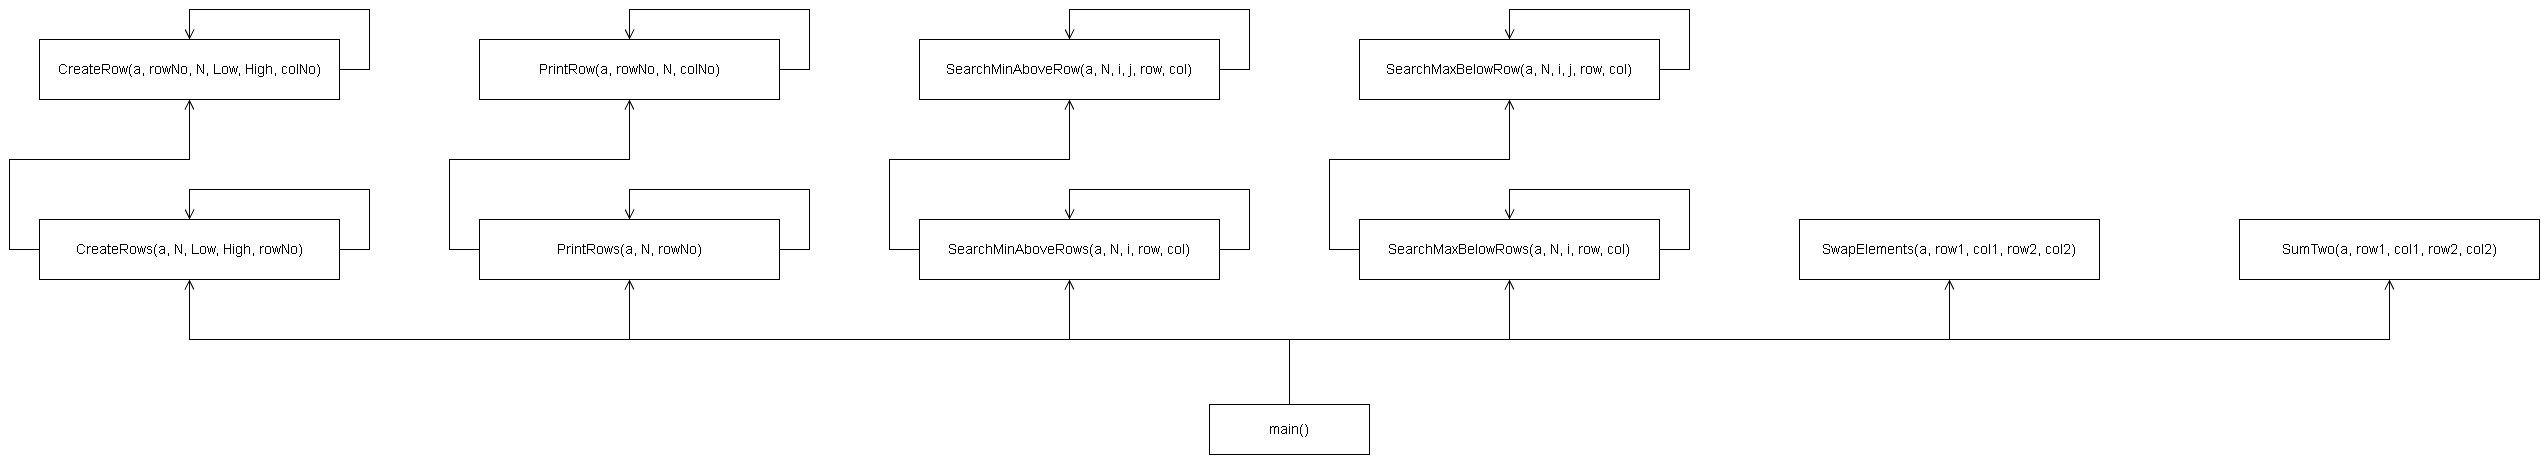

The diagram above was exported from draw.io. Its source (the exported page's mxGraphModel, read from the mxfile embedded in the PNG):
<mxGraphModel dx="2575" dy="1425" grid="0" gridSize="10" guides="1" tooltips="1" connect="1" arrows="1" fold="1" page="1" pageScale="1" pageWidth="2630" pageHeight="685" background="light-dark(#FFFFFF,#FFFFFF)" math="0" shadow="0">
  <root>
    <mxCell id="0" />
    <mxCell id="1" parent="0" />
    <mxCell id="sm" parent="1" style="rounded=0;whiteSpace=wrap;html=1;fontSize=14;strokeColor=light-dark(#000000,#000000);fillColor=light-dark(#FFFFFF,#FFFFFF);fontColor=light-dark(#000000,#000000);" value="main()" vertex="1">
      <mxGeometry height="50" width="160" x="1220" y="555" as="geometry" />
    </mxCell>
    <mxCell id="sa0" parent="1" style="rounded=0;whiteSpace=wrap;html=1;fontSize=14;strokeColor=light-dark(#000000,#000000);fillColor=light-dark(#FFFFFF,#FFFFFF);fontColor=light-dark(#000000,#000000);" value="CreateRows(a, N, Low, High, rowNo)" vertex="1">
      <mxGeometry height="60" width="300" x="50" y="370" as="geometry" />
    </mxCell>
    <mxCell id="sa1" parent="1" style="rounded=0;whiteSpace=wrap;html=1;fontSize=14;strokeColor=light-dark(#000000,#000000);fillColor=light-dark(#FFFFFF,#FFFFFF);fontColor=light-dark(#000000,#000000);" value="PrintRows(a, N, rowNo)" vertex="1">
      <mxGeometry height="60" width="300" x="490" y="370" as="geometry" />
    </mxCell>
    <mxCell id="sa2" parent="1" style="rounded=0;whiteSpace=wrap;html=1;fontSize=14;strokeColor=light-dark(#000000,#000000);fillColor=light-dark(#FFFFFF,#FFFFFF);fontColor=light-dark(#000000,#000000);" value="SearchMinAboveRows(a, N, i, row, col)" vertex="1">
      <mxGeometry height="60" width="300" x="930" y="370" as="geometry" />
    </mxCell>
    <mxCell id="sa3" parent="1" style="rounded=0;whiteSpace=wrap;html=1;fontSize=14;strokeColor=light-dark(#000000,#000000);fillColor=light-dark(#FFFFFF,#FFFFFF);fontColor=light-dark(#000000,#000000);" value="SearchMaxBelowRows(a, N, i, row, col)" vertex="1">
      <mxGeometry height="60" width="300" x="1370" y="370" as="geometry" />
    </mxCell>
    <mxCell id="sa4" parent="1" style="rounded=0;whiteSpace=wrap;html=1;fontSize=14;strokeColor=light-dark(#000000,#000000);fillColor=light-dark(#FFFFFF,#FFFFFF);fontColor=light-dark(#000000,#000000);" value="SwapElements(a, row1, col1, row2, col2)" vertex="1">
      <mxGeometry height="60" width="300" x="1810" y="370" as="geometry" />
    </mxCell>
    <mxCell id="sa5" parent="1" style="rounded=0;whiteSpace=wrap;html=1;fontSize=14;strokeColor=light-dark(#000000,#000000);fillColor=light-dark(#FFFFFF,#FFFFFF);fontColor=light-dark(#000000,#000000);" value="SumTwo(a, row1, col1, row2, col2)" vertex="1">
      <mxGeometry height="60" width="300" x="2250" y="370" as="geometry" />
    </mxCell>
    <mxCell id="sb0" parent="1" style="rounded=0;whiteSpace=wrap;html=1;fontSize=14;strokeColor=light-dark(#000000,#000000);fillColor=light-dark(#FFFFFF,#FFFFFF);fontColor=light-dark(#000000,#000000);" value="CreateRow(a, rowNo, N, Low, High, colNo)" vertex="1">
      <mxGeometry height="60" width="300" x="50" y="190" as="geometry" />
    </mxCell>
    <mxCell id="sb1" parent="1" style="rounded=0;whiteSpace=wrap;html=1;fontSize=14;strokeColor=light-dark(#000000,#000000);fillColor=light-dark(#FFFFFF,#FFFFFF);fontColor=light-dark(#000000,#000000);" value="PrintRow(a, rowNo, N, colNo)" vertex="1">
      <mxGeometry height="60" width="300" x="490" y="190" as="geometry" />
    </mxCell>
    <mxCell id="sb2" parent="1" style="rounded=0;whiteSpace=wrap;html=1;fontSize=14;strokeColor=light-dark(#000000,#000000);fillColor=light-dark(#FFFFFF,#FFFFFF);fontColor=light-dark(#000000,#000000);" value="SearchMinAboveRow(a, N, i, j, row, col)" vertex="1">
      <mxGeometry height="60" width="300" x="930" y="190" as="geometry" />
    </mxCell>
    <mxCell id="sb3" parent="1" style="rounded=0;whiteSpace=wrap;html=1;fontSize=14;strokeColor=light-dark(#000000,#000000);fillColor=light-dark(#FFFFFF,#FFFFFF);fontColor=light-dark(#000000,#000000);" value="SearchMaxBelowRow(a, N, i, j, row, col)" vertex="1">
      <mxGeometry height="60" width="300" x="1370" y="190" as="geometry" />
    </mxCell>
    <mxCell id="s_edge0" edge="1" parent="1" source="sm" style="edgeStyle=orthogonalEdgeStyle;rounded=0;html=1;endArrow=open;endFill=0;endSize=8;strokeColor=light-dark(#000000,#000000);exitX=0.5;exitY=0;exitDx=0;exitDy=0;entryX=0.5;entryY=1;entryDx=0;entryDy=0;" target="sa0" value="">
      <mxGeometry relative="1" as="geometry">
        <Array as="points">
          <mxPoint x="1300" y="490" />
          <mxPoint x="200" y="490" />
        </Array>
      </mxGeometry>
    </mxCell>
    <mxCell id="s_edge1" edge="1" parent="1" source="sa0" style="edgeStyle=orthogonalEdgeStyle;rounded=0;html=1;endArrow=open;endFill=0;endSize=8;strokeColor=light-dark(#000000,#000000);exitX=1;exitY=0.5;exitDx=0;exitDy=0;entryX=0.5;entryY=0;entryDx=0;entryDy=0;" target="sa0" value="">
      <mxGeometry relative="1" as="geometry">
        <Array as="points">
          <mxPoint x="380" y="400" />
          <mxPoint x="380" y="340" />
          <mxPoint x="200" y="340" />
        </Array>
      </mxGeometry>
    </mxCell>
    <mxCell id="s_edge2" edge="1" parent="1" source="sm" style="edgeStyle=orthogonalEdgeStyle;rounded=0;html=1;endArrow=open;endFill=0;endSize=8;strokeColor=light-dark(#000000,#000000);exitX=0.5;exitY=0;exitDx=0;exitDy=0;entryX=0.5;entryY=1;entryDx=0;entryDy=0;" target="sa1" value="">
      <mxGeometry relative="1" as="geometry">
        <Array as="points">
          <mxPoint x="1300" y="490" />
          <mxPoint x="640" y="490" />
        </Array>
      </mxGeometry>
    </mxCell>
    <mxCell id="s_edge3" edge="1" parent="1" source="sa1" style="edgeStyle=orthogonalEdgeStyle;rounded=0;html=1;endArrow=open;endFill=0;endSize=8;strokeColor=light-dark(#000000,#000000);exitX=1;exitY=0.5;exitDx=0;exitDy=0;entryX=0.5;entryY=0;entryDx=0;entryDy=0;" target="sa1" value="">
      <mxGeometry relative="1" as="geometry">
        <Array as="points">
          <mxPoint x="820" y="400" />
          <mxPoint x="820" y="340" />
          <mxPoint x="640" y="340" />
        </Array>
      </mxGeometry>
    </mxCell>
    <mxCell id="s_edge4" edge="1" parent="1" source="sm" style="edgeStyle=orthogonalEdgeStyle;rounded=0;html=1;endArrow=open;endFill=0;endSize=8;strokeColor=light-dark(#000000,#000000);exitX=0.5;exitY=0;exitDx=0;exitDy=0;entryX=0.5;entryY=1;entryDx=0;entryDy=0;" target="sa2" value="">
      <mxGeometry relative="1" as="geometry">
        <Array as="points">
          <mxPoint x="1300" y="490" />
          <mxPoint x="1080" y="490" />
        </Array>
      </mxGeometry>
    </mxCell>
    <mxCell id="s_edge5" edge="1" parent="1" source="sa2" style="edgeStyle=orthogonalEdgeStyle;rounded=0;html=1;endArrow=open;endFill=0;endSize=8;strokeColor=light-dark(#000000,#000000);exitX=1;exitY=0.5;exitDx=0;exitDy=0;entryX=0.5;entryY=0;entryDx=0;entryDy=0;" target="sa2" value="">
      <mxGeometry relative="1" as="geometry">
        <Array as="points">
          <mxPoint x="1260" y="400" />
          <mxPoint x="1260" y="340" />
          <mxPoint x="1080" y="340" />
        </Array>
      </mxGeometry>
    </mxCell>
    <mxCell id="s_edge6" edge="1" parent="1" source="sm" style="edgeStyle=orthogonalEdgeStyle;rounded=0;html=1;endArrow=open;endFill=0;endSize=8;strokeColor=light-dark(#000000,#000000);exitX=0.5;exitY=0;exitDx=0;exitDy=0;entryX=0.5;entryY=1;entryDx=0;entryDy=0;" target="sa3" value="">
      <mxGeometry relative="1" as="geometry">
        <Array as="points">
          <mxPoint x="1300" y="490" />
          <mxPoint x="1520" y="490" />
        </Array>
      </mxGeometry>
    </mxCell>
    <mxCell id="s_edge7" edge="1" parent="1" source="sa3" style="edgeStyle=orthogonalEdgeStyle;rounded=0;html=1;endArrow=open;endFill=0;endSize=8;strokeColor=light-dark(#000000,#000000);exitX=1;exitY=0.5;exitDx=0;exitDy=0;entryX=0.5;entryY=0;entryDx=0;entryDy=0;" target="sa3" value="">
      <mxGeometry relative="1" as="geometry">
        <Array as="points">
          <mxPoint x="1700" y="400" />
          <mxPoint x="1700" y="340" />
          <mxPoint x="1520" y="340" />
        </Array>
      </mxGeometry>
    </mxCell>
    <mxCell id="s_edge8" edge="1" parent="1" source="sm" style="edgeStyle=orthogonalEdgeStyle;rounded=0;html=1;endArrow=open;endFill=0;endSize=8;strokeColor=light-dark(#000000,#000000);exitX=0.5;exitY=0;exitDx=0;exitDy=0;entryX=0.5;entryY=1;entryDx=0;entryDy=0;" target="sa4" value="">
      <mxGeometry relative="1" as="geometry">
        <Array as="points">
          <mxPoint x="1300" y="490" />
          <mxPoint x="1960" y="490" />
        </Array>
      </mxGeometry>
    </mxCell>
    <mxCell id="s_edge9" edge="1" parent="1" source="sm" style="edgeStyle=orthogonalEdgeStyle;rounded=0;html=1;endArrow=open;endFill=0;endSize=8;strokeColor=light-dark(#000000,#000000);exitX=0.5;exitY=0;exitDx=0;exitDy=0;entryX=0.5;entryY=1;entryDx=0;entryDy=0;" target="sa5" value="">
      <mxGeometry relative="1" as="geometry">
        <Array as="points">
          <mxPoint x="1300" y="490" />
          <mxPoint x="2400" y="490" />
        </Array>
      </mxGeometry>
    </mxCell>
    <mxCell id="s_edge10" edge="1" parent="1" source="sa0" style="edgeStyle=orthogonalEdgeStyle;rounded=0;html=1;endArrow=open;endFill=0;endSize=8;strokeColor=light-dark(#000000,#000000);exitX=0;exitY=0.5;exitDx=0;exitDy=0;entryX=0.5;entryY=1;entryDx=0;entryDy=0;" target="sb0" value="">
      <mxGeometry relative="1" as="geometry">
        <Array as="points">
          <mxPoint x="20" y="400" />
          <mxPoint x="20" y="310" />
          <mxPoint x="200" y="310" />
        </Array>
      </mxGeometry>
    </mxCell>
    <mxCell id="s_edge11" edge="1" parent="1" source="sb0" style="edgeStyle=orthogonalEdgeStyle;rounded=0;html=1;endArrow=open;endFill=0;endSize=8;strokeColor=light-dark(#000000,#000000);exitX=1;exitY=0.5;exitDx=0;exitDy=0;entryX=0.5;entryY=0;entryDx=0;entryDy=0;" target="sb0" value="">
      <mxGeometry relative="1" as="geometry">
        <Array as="points">
          <mxPoint x="380" y="220" />
          <mxPoint x="380" y="160" />
          <mxPoint x="200" y="160" />
        </Array>
      </mxGeometry>
    </mxCell>
    <mxCell id="s_edge12" edge="1" parent="1" source="sa1" style="edgeStyle=orthogonalEdgeStyle;rounded=0;html=1;endArrow=open;endFill=0;endSize=8;strokeColor=light-dark(#000000,#000000);exitX=0;exitY=0.5;exitDx=0;exitDy=0;entryX=0.5;entryY=1;entryDx=0;entryDy=0;" target="sb1" value="">
      <mxGeometry relative="1" as="geometry">
        <Array as="points">
          <mxPoint x="460" y="400" />
          <mxPoint x="460" y="310" />
          <mxPoint x="640" y="310" />
        </Array>
      </mxGeometry>
    </mxCell>
    <mxCell id="s_edge13" edge="1" parent="1" source="sb1" style="edgeStyle=orthogonalEdgeStyle;rounded=0;html=1;endArrow=open;endFill=0;endSize=8;strokeColor=light-dark(#000000,#000000);exitX=1;exitY=0.5;exitDx=0;exitDy=0;entryX=0.5;entryY=0;entryDx=0;entryDy=0;" target="sb1" value="">
      <mxGeometry relative="1" as="geometry">
        <Array as="points">
          <mxPoint x="820" y="220" />
          <mxPoint x="820" y="160" />
          <mxPoint x="640" y="160" />
        </Array>
      </mxGeometry>
    </mxCell>
    <mxCell id="s_edge14" edge="1" parent="1" source="sa2" style="edgeStyle=orthogonalEdgeStyle;rounded=0;html=1;endArrow=open;endFill=0;endSize=8;strokeColor=light-dark(#000000,#000000);exitX=0;exitY=0.5;exitDx=0;exitDy=0;entryX=0.5;entryY=1;entryDx=0;entryDy=0;" target="sb2" value="">
      <mxGeometry relative="1" as="geometry">
        <Array as="points">
          <mxPoint x="900" y="400" />
          <mxPoint x="900" y="310" />
          <mxPoint x="1080" y="310" />
        </Array>
      </mxGeometry>
    </mxCell>
    <mxCell id="s_edge15" edge="1" parent="1" source="sb2" style="edgeStyle=orthogonalEdgeStyle;rounded=0;html=1;endArrow=open;endFill=0;endSize=8;strokeColor=light-dark(#000000,#000000);exitX=1;exitY=0.5;exitDx=0;exitDy=0;entryX=0.5;entryY=0;entryDx=0;entryDy=0;" target="sb2" value="">
      <mxGeometry relative="1" as="geometry">
        <Array as="points">
          <mxPoint x="1260" y="220" />
          <mxPoint x="1260" y="160" />
          <mxPoint x="1080" y="160" />
        </Array>
      </mxGeometry>
    </mxCell>
    <mxCell id="s_edge16" edge="1" parent="1" source="sa3" style="edgeStyle=orthogonalEdgeStyle;rounded=0;html=1;endArrow=open;endFill=0;endSize=8;strokeColor=light-dark(#000000,#000000);exitX=0;exitY=0.5;exitDx=0;exitDy=0;entryX=0.5;entryY=1;entryDx=0;entryDy=0;" target="sb3" value="">
      <mxGeometry relative="1" as="geometry">
        <Array as="points">
          <mxPoint x="1340" y="400" />
          <mxPoint x="1340" y="310" />
          <mxPoint x="1520" y="310" />
        </Array>
      </mxGeometry>
    </mxCell>
    <mxCell id="s_edge17" edge="1" parent="1" source="sb3" style="edgeStyle=orthogonalEdgeStyle;rounded=0;html=1;endArrow=open;endFill=0;endSize=8;strokeColor=light-dark(#000000,#000000);exitX=1;exitY=0.5;exitDx=0;exitDy=0;entryX=0.5;entryY=0;entryDx=0;entryDy=0;" target="sb3" value="">
      <mxGeometry relative="1" as="geometry">
        <Array as="points">
          <mxPoint x="1700" y="220" />
          <mxPoint x="1700" y="160" />
          <mxPoint x="1520" y="160" />
        </Array>
      </mxGeometry>
    </mxCell>
  </root>
</mxGraphModel>